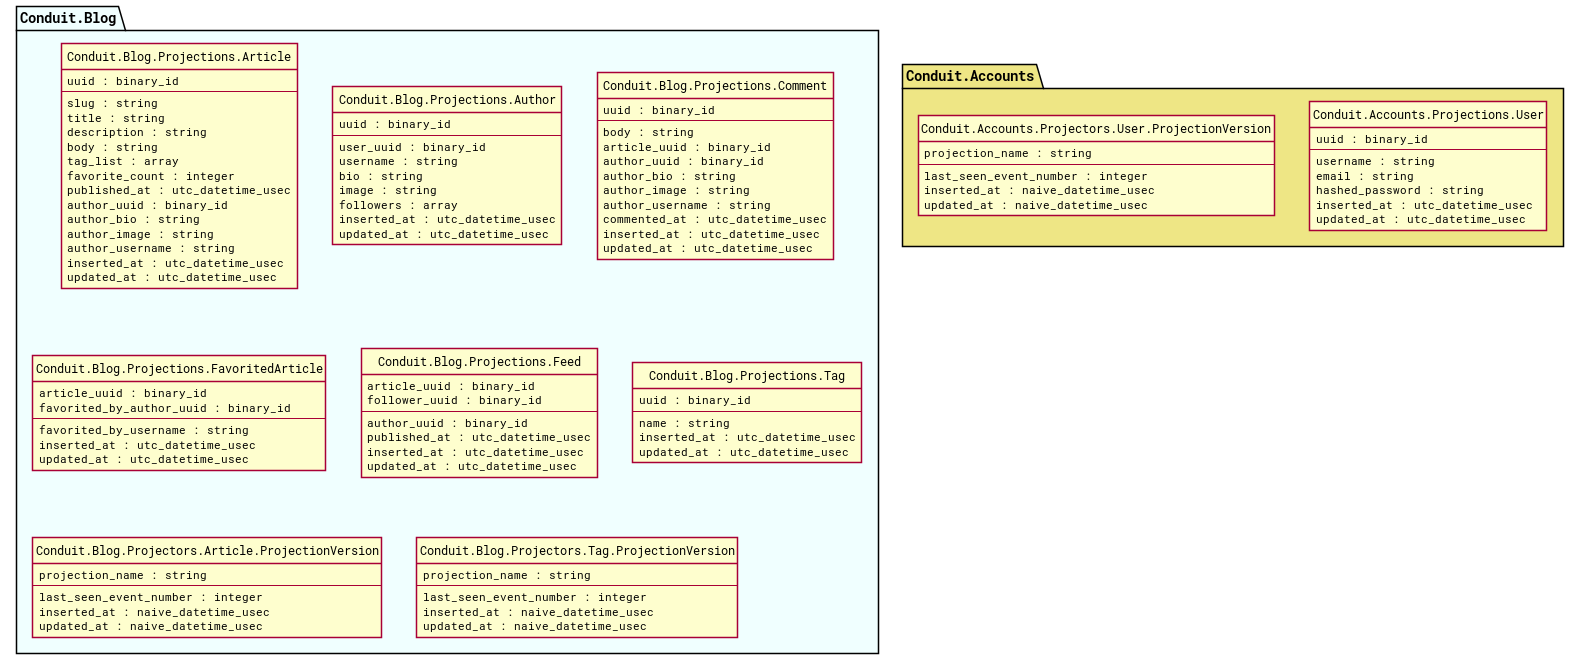

The diagram above was rendered by PlantUML. Its source (embedded in the PNG):
@startuml

hide circle
hide methods

skinparam linetype ortho
skinparam defaultFontName Roboto Mono
skinparam shadowing false

namespace Conduit.Accounts #eee685 {
  entity Conduit.Accounts.Projections.User {
    uuid : binary_id
    --
    username : string
    email : string
    hashed_password : string
    inserted_at : utc_datetime_usec
    updated_at : utc_datetime_usec
  }

  entity Conduit.Accounts.Projectors.User.ProjectionVersion {
    projection_name : string
    --
    last_seen_event_number : integer
    inserted_at : naive_datetime_usec
    updated_at : naive_datetime_usec
  }

}
namespace Conduit.Blog #f0ffff {
  entity Conduit.Blog.Projections.Article {
    uuid : binary_id
    --
    slug : string
    title : string
    description : string
    body : string
    tag_list : array
    favorite_count : integer
    published_at : utc_datetime_usec
    author_uuid : binary_id
    author_bio : string
    author_image : string
    author_username : string
    inserted_at : utc_datetime_usec
    updated_at : utc_datetime_usec
  }

  entity Conduit.Blog.Projections.Author {
    uuid : binary_id
    --
    user_uuid : binary_id
    username : string
    bio : string
    image : string
    followers : array
    inserted_at : utc_datetime_usec
    updated_at : utc_datetime_usec
  }

  entity Conduit.Blog.Projections.Comment {
    uuid : binary_id
    --
    body : string
    article_uuid : binary_id
    author_uuid : binary_id
    author_bio : string
    author_image : string
    author_username : string
    commented_at : utc_datetime_usec
    inserted_at : utc_datetime_usec
    updated_at : utc_datetime_usec
  }

  entity Conduit.Blog.Projections.FavoritedArticle {
    article_uuid : binary_id
    favorited_by_author_uuid : binary_id
    --
    favorited_by_username : string
    inserted_at : utc_datetime_usec
    updated_at : utc_datetime_usec
  }

  entity Conduit.Blog.Projections.Feed {
    article_uuid : binary_id
    follower_uuid : binary_id
    --
    author_uuid : binary_id
    published_at : utc_datetime_usec
    inserted_at : utc_datetime_usec
    updated_at : utc_datetime_usec
  }

  entity Conduit.Blog.Projections.Tag {
    uuid : binary_id
    --
    name : string
    inserted_at : utc_datetime_usec
    updated_at : utc_datetime_usec
  }

  entity Conduit.Blog.Projectors.Article.ProjectionVersion {
    projection_name : string
    --
    last_seen_event_number : integer
    inserted_at : naive_datetime_usec
    updated_at : naive_datetime_usec
  }

  entity Conduit.Blog.Projectors.Tag.ProjectionVersion {
    projection_name : string
    --
    last_seen_event_number : integer
    inserted_at : naive_datetime_usec
    updated_at : naive_datetime_usec
  }

}



@enduml